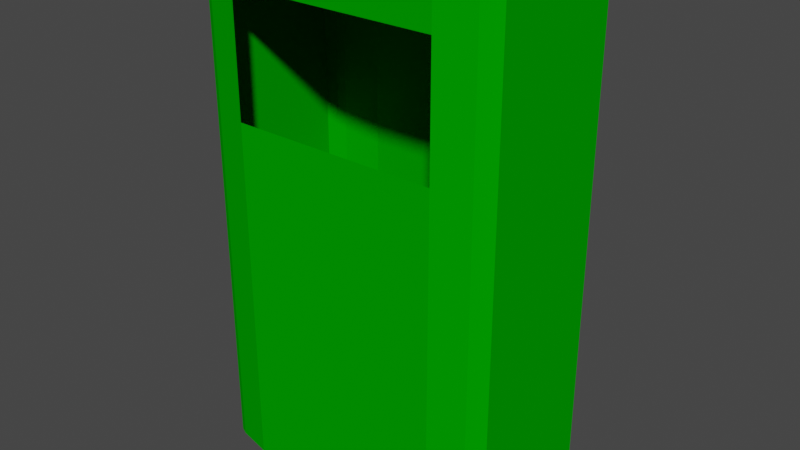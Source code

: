 # Source: soptunna.blend  (saved by Blender 3.3.6; exported with 4.5.12 LTS)
import bpy
from mathutils import Matrix  # noqa: F401  (used for matrix-valued properties, if any)

bpy.ops.wm.read_factory_settings(use_empty=True)
scene = bpy.context.scene
scene.name = 'Scene'

# ---- collections
col_collection = bpy.data.collections.new('Collection'); scene.collection.children.link(col_collection)

# ---- materials (node trees are filled in below, after node groups)
mat_material_001 = bpy.data.materials.new('Material.001')
mat_material_001.use_transparent_shadow = False
mat_material_001.diffuse_color = (0.000443, 0.3506, 0.0, 1.0)
mat_material_001.roughness = 0.8
mat_material_001.specular_intensity = 0.4583

# ---- material node trees

# ---- world
world_world = bpy.data.worlds.new('World'); scene.world = world_world
world_world.use_nodes = True; world_world.node_tree.nodes.clear()
_N = world_world.node_tree.nodes; _L = world_world.node_tree.links
n0 = _N.new('ShaderNodeOutputWorld'); n0.name = 'World Output'; n0.location = (300, 300)
n1 = _N.new('ShaderNodeBackground'); n1.name = 'Background'; n1.location = (10, 300)
n1.inputs[0].default_value = (0.05088, 0.05088, 0.05088, 1.0)
_L.new(n1.outputs[0], n0.inputs[0])
n0.is_active_output = True
world_world.color = (0.05088, 0.05088, 0.05088)
world_world.use_sun_shadow = False
world_world.sun_shadow_jitter_overblur = 0.0

# ---- meshes
me_cube_001 = bpy.data.meshes.new('Cube.001')
me_cube_001.from_pydata([(-1.737, -0.4307, -1.982), (-1.737, 0.4307, -1.982), (1.737, -0.4307, -1.982), (1.737, 0.4307, -1.982), (-1.658, -0.4791, -1.982), (-1.658, -0.4791, 2.068), (-1.658, 0.4791, -1.982), (-1.658, 0.4791, 2.068), (1.658, -0.4791, -1.982), (1.658, -0.4791, 2.068), (1.658, 0.4791, -1.982), (1.658, 0.4791, 2.068), (-1.177, -0.5483, -1.982), (-1.576, -0.4998, -1.982), (-1.576, -0.4998, 2.068), (-1.576, 0.4998, -1.982), (-1.177, 0.5483, -1.982), (-1.576, 0.4998, 2.068), (1.576, -0.4998, -1.982), (1.177, -0.5483, -1.982), (1.576, -0.4998, 2.068), (1.177, 0.5483, -1.982), (1.576, 0.4998, -1.982), (1.576, 0.4998, 2.068), (-1.681, -0.4644, 2.068), (-1.737, -0.4307, 2.027), (-1.737, 0.4307, 2.027), (-1.681, 0.4644, 2.068), (1.737, -0.4307, 2.027), (1.681, -0.4644, 2.068), (1.681, 0.4644, 2.068), (1.737, 0.4307, 2.027), (-1.177, -0.5483, 2.027), (-1.454, -0.5146, 2.068), (-1.454, 0.5146, 2.068), (-1.177, 0.5483, 2.027), (1.454, -0.5146, 2.068), (1.177, -0.5483, 2.027), (1.177, 0.5483, 2.027), (1.454, 0.5146, 2.068), (-1.576, -0.4998, 3.777), (-1.658, -0.4791, 3.777), (1.658, 0.4791, 3.777), (1.576, 0.4998, 3.777), (-1.576, 0.4998, 3.777), (-1.658, 0.4791, 3.777), (1.576, -0.4998, 3.777), (1.658, -0.4791, 3.777), (-1.737, -0.4307, 3.736), (-1.681, -0.4644, 3.777), (-1.681, 0.4644, 3.777), (-1.737, 0.4307, 3.736), (1.681, -0.4644, 3.777), (1.737, -0.4307, 3.736), (1.737, 0.4307, 3.736), (1.681, 0.4644, 3.777), (1.177, -0.5483, 3.736), (1.454, -0.5146, 3.777), (-1.454, -0.5146, 3.777), (-1.177, -0.5483, 3.736), (1.454, 0.5146, 3.777), (1.177, 0.5483, 3.736), (-1.177, 0.5483, 3.736), (-1.454, 0.5146, 3.777), (1.177, -0.5483, 2.038), (-1.177, -0.5483, 2.038), (-1.681, 0.4644, 3.436), (-1.454, 0.5146, 3.436), (-1.681, -0.4644, 3.436), (1.454, -0.5146, 3.436), (-1.454, -0.5146, 3.436), (-1.658, -0.4791, 3.436), (1.576, -0.4998, 3.436), (-1.737, 0.4307, 3.395), (-1.177, -0.5483, 3.395), (1.681, -0.4644, 3.436), (1.737, -0.4307, 3.395), (1.658, 0.4791, 3.436), (1.576, 0.4998, 3.436), (1.177, 0.5483, 3.395), (1.737, 0.4307, 3.395), (-1.658, 0.4791, 3.436), (-1.177, 0.5483, 3.395), (-1.737, -0.4307, 3.395), (1.177, -0.5483, 3.395), (-1.576, -0.4998, 3.436), (1.658, -0.4791, 3.436), (1.681, 0.4644, 3.436), (1.454, 0.5146, 3.436), (-1.576, 0.4998, 3.436)], [], [(17, 15, 6, 7), (30, 31, 3, 10, 11), (9, 8, 2, 28, 29), (85, 70, 58, 40), (3, 31, 28, 2), (7, 6, 1, 26, 27), (20, 18, 8, 9), (12, 32, 33, 14, 13), (0, 25, 26, 1), (34, 35, 16, 15, 17), (36, 37, 19, 18, 20), (22, 23, 11, 10), (13, 14, 5, 4), (19, 37, 32, 12), (16, 35, 38, 21), (21, 38, 39, 23, 22), (1, 6, 15, 16, 21, 22, 10, 3, 2, 8, 18, 19, 12, 13, 4, 0), (84, 69, 57, 56), (83, 68, 49, 48), (81, 66, 50, 45), (82, 67, 63, 62), (4, 5, 24, 25, 0), (55, 42, 43, 60, 63, 44, 45, 50, 49, 41, 40, 58, 57, 46, 47, 52), (49, 50, 51, 48), (53, 54, 55, 52), (57, 58, 59, 56), (61, 62, 63, 60), (68, 71, 41, 49), (69, 72, 46, 57), (66, 73, 51, 50), (70, 74, 59, 58), (86, 75, 52, 47), (73, 83, 48, 51), (71, 85, 40, 41), (74, 84, 56, 59), (75, 76, 53, 52), (87, 77, 42, 55), (77, 78, 43, 42), (88, 79, 61, 60), (76, 80, 54, 53), (78, 88, 60, 43), (89, 81, 45, 44), (79, 82, 62, 61), (80, 87, 55, 54), (67, 89, 44, 63), (72, 86, 47, 46), (17, 89, 67, 34), (30, 87, 80, 31), (35, 82, 79, 38), (7, 81, 89, 17), (39, 88, 78, 23), (31, 80, 76, 28), (38, 79, 88, 39), (23, 78, 77, 11), (11, 77, 87, 30), (28, 76, 75, 29), (14, 85, 71, 5), (32, 37, 64, 65), (25, 83, 73, 26), (29, 75, 86, 9), (65, 74, 70, 33, 32), (26, 73, 66, 27), (20, 72, 69, 36), (5, 71, 68, 24), (34, 67, 82, 35), (27, 66, 81, 7), (24, 68, 83, 25), (36, 69, 84, 64, 37), (33, 70, 85, 14), (9, 86, 72, 20)])
_uv = me_cube_001.uv_layers.new(name='UVMap')
_uv.uv.foreach_set('vector', [0.6083, 0.4843, 0.6083, 0.0, 0.6156, 0.0, 0.6156, 0.4843, 0.7651, 0.2043, 0.7701, 0.2092, 0.7701, 0.6887, 0.763, 0.6887, 0.763, 0.2043, 0.9033, 0.2043, 0.9033, 0.6887, 0.8962, 0.6887, 0.8962, 0.2092, 0.9012, 0.2043, 0.01439, 0.6479, 0.0253, 0.6479, 0.0253, 0.6887, 0.01439, 0.6887, 0.7701, 0.6887, 0.7701, 0.2092, 0.8962, 0.2092, 0.8962, 0.6887, 0.763, 0.2043, 0.763, 0.6887, 0.7559, 0.6887, 0.7559, 0.2092, 0.7609, 0.2043, 0.297, 0.4843, 0.297, 0.0, 0.3043, 0.0, 0.3043, 0.4843, 0.05012, 0.0, 0.05012, 0.4794, 0.0253, 0.4843, 0.01439, 0.4843, 0.01439, 0.0, 0.6298, 0.6887, 0.6298, 0.2092, 0.7559, 0.2092, 0.7559, 0.6887, 0.5974, 0.4843, 0.5726, 0.4794, 0.5726, 0.0, 0.6083, 0.0, 0.6083, 0.4843, 0.286, 0.4843, 0.2612, 0.4794, 0.2612, 0.0, 0.297, 0.0, 0.297, 0.4843, 0.3257, 0.0, 0.3257, 0.4843, 0.3184, 0.4843, 0.3184, 0.0, 0.01439, 0.0, 0.01439, 0.4843, 0.007076, 0.4843, 0.007076, 0.0, 0.2612, 0.0, 0.2612, 0.4794, 0.05012, 0.4794, 0.05012, 0.0, 0.5726, 0.0, 0.5726, 0.4794, 0.3615, 0.4794, 0.3615, 0.0, 0.3615, 0.0, 0.3615, 0.4794, 0.3366, 0.4843, 0.3257, 0.4843, 0.3257, 0.0, 0.01721, 1.0, 0.01014, 0.9929, 0.007105, 0.9856, 0.0, 0.9499, 0.0, 0.7388, 0.007105, 0.703, 0.01014, 0.6957, 0.01721, 0.6887, 0.1434, 0.6887, 0.1504, 0.6957, 0.1535, 0.703, 0.1606, 0.7388, 0.1606, 0.9499, 0.1535, 0.9856, 0.1504, 0.9929, 0.1434, 1.0, 0.2612, 0.643, 0.286, 0.6479, 0.286, 0.6887, 0.2612, 0.6837, 0.0, 0.643, 0.004936, 0.6479, 0.004936, 0.6887, 0.0, 0.6837, 0.6156, 0.6479, 0.6178, 0.6479, 0.6178, 0.6887, 0.6156, 0.6887, 0.5726, 0.643, 0.5974, 0.6479, 0.5974, 0.6887, 0.5726, 0.6837, 0.6227, 0.6887, 0.6227, 0.2043, 0.6248, 0.2043, 0.6298, 0.2092, 0.6298, 0.6887, 0.1679, 0.9901, 0.1658, 0.988, 0.1627, 0.9807, 0.1606, 0.9698, 0.1606, 0.709, 0.1627, 0.6981, 0.1658, 0.6908, 0.1679, 0.6887, 0.3039, 0.6887, 0.3061, 0.6908, 0.3091, 0.6981, 0.3113, 0.709, 0.3113, 0.9698, 0.3091, 0.9807, 0.3061, 0.988, 0.3039, 0.9901, 0.6248, 0.0, 0.7609, 0.0, 0.7559, 0.004936, 0.6298, 0.004936, 0.8962, 0.004936, 0.7701, 0.004936, 0.7651, 0.0, 0.9012, 0.0, 0.286, 0.6887, 0.0253, 0.6887, 0.05012, 0.6837, 0.2612, 0.6837, 0.3615, 0.6837, 0.5726, 0.6837, 0.5974, 0.6887, 0.3366, 0.6887, 0.004936, 0.6479, 0.007076, 0.6479, 0.007076, 0.6887, 0.004936, 0.6887, 0.286, 0.6479, 0.297, 0.6479, 0.297, 0.6887, 0.286, 0.6887, 0.6178, 0.6479, 0.6227, 0.643, 0.6227, 0.6837, 0.6178, 0.6887, 0.0253, 0.6479, 0.05012, 0.643, 0.05012, 0.6837, 0.0253, 0.6887, 0.3043, 0.6479, 0.3064, 0.6479, 0.3064, 0.6887, 0.3043, 0.6887, 0.7559, 0.04567, 0.6298, 0.04567, 0.6298, 0.004936, 0.7559, 0.004936, 0.007076, 0.6479, 0.01439, 0.6479, 0.01439, 0.6887, 0.007076, 0.6887, 0.05012, 0.643, 0.2612, 0.643, 0.2612, 0.6837, 0.05012, 0.6837, 0.3064, 0.6479, 0.3113, 0.643, 0.3113, 0.6837, 0.3064, 0.6887, 0.3163, 0.6479, 0.3184, 0.6479, 0.3184, 0.6887, 0.3163, 0.6887, 0.3184, 0.6479, 0.3257, 0.6479, 0.3257, 0.6887, 0.3184, 0.6887, 0.3366, 0.6479, 0.3615, 0.643, 0.3615, 0.6837, 0.3366, 0.6887, 0.8962, 0.04567, 0.7701, 0.04567, 0.7701, 0.004936, 0.8962, 0.004936, 0.3257, 0.6479, 0.3366, 0.6479, 0.3366, 0.6887, 0.3257, 0.6887, 0.6083, 0.6479, 0.6156, 0.6479, 0.6156, 0.6887, 0.6083, 0.6887, 0.3615, 0.643, 0.5726, 0.643, 0.5726, 0.6837, 0.3615, 0.6837, 0.3113, 0.643, 0.3163, 0.6479, 0.3163, 0.6887, 0.3113, 0.6837, 0.5974, 0.6479, 0.6083, 0.6479, 0.6083, 0.6887, 0.5974, 0.6887, 0.297, 0.6479, 0.3043, 0.6479, 0.3043, 0.6887, 0.297, 0.6887, 0.6083, 0.4843, 0.6083, 0.6479, 0.5974, 0.6479, 0.5974, 0.4843, 0.3163, 0.4843, 0.3163, 0.6479, 0.3113, 0.643, 0.3113, 0.4794, 0.5726, 0.4794, 0.5726, 0.643, 0.3615, 0.643, 0.3615, 0.4794, 0.6156, 0.4843, 0.6156, 0.6479, 0.6083, 0.6479, 0.6083, 0.4843, 0.3366, 0.4843, 0.3366, 0.6479, 0.3257, 0.6479, 0.3257, 0.4843, 0.7701, 0.2092, 0.7701, 0.04567, 0.8962, 0.04567, 0.8962, 0.2092, 0.3615, 0.4794, 0.3615, 0.643, 0.3366, 0.6479, 0.3366, 0.4843, 0.3257, 0.4843, 0.3257, 0.6479, 0.3184, 0.6479, 0.3184, 0.4843, 0.3184, 0.4843, 0.3184, 0.6479, 0.3163, 0.6479, 0.3163, 0.4843, 0.3113, 0.4794, 0.3113, 0.643, 0.3064, 0.6479, 0.3064, 0.4843, 0.01439, 0.4843, 0.01439, 0.6479, 0.007076, 0.6479, 0.007076, 0.4843, 0.05012, 0.4794, 0.2612, 0.4794, 0.2612, 0.5208, 0.05012, 0.5208, 0.6298, 0.2092, 0.6298, 0.04567, 0.7559, 0.04567, 0.7559, 0.2092, 0.3064, 0.4843, 0.3064, 0.6479, 0.3043, 0.6479, 0.3043, 0.4843, 0.05012, 0.5208, 0.05012, 0.643, 0.0253, 0.6479, 0.0253, 0.4843, 0.05012, 0.4794, 0.6227, 0.4794, 0.6227, 0.643, 0.6178, 0.6479, 0.6178, 0.4843, 0.297, 0.4843, 0.297, 0.6479, 0.286, 0.6479, 0.286, 0.4843, 0.007076, 0.4843, 0.007076, 0.6479, 0.004936, 0.6479, 0.004936, 0.4843, 0.5974, 0.4843, 0.5974, 0.6479, 0.5726, 0.643, 0.5726, 0.4794, 0.6178, 0.4843, 0.6178, 0.6479, 0.6156, 0.6479, 0.6156, 0.4843, 0.004936, 0.4843, 0.004936, 0.6479, 0.0, 0.643, 0.0, 0.4794, 0.286, 0.4843, 0.286, 0.6479, 0.2612, 0.643, 0.2612, 0.5208, 0.2612, 0.4794, 0.0253, 0.4843, 0.0253, 0.6479, 0.01439, 0.6479, 0.01439, 0.4843, 0.3043, 0.4843, 0.3043, 0.6479, 0.297, 0.6479, 0.297, 0.4843])
me_cube_001.materials.append(mat_material_001)
me_cube_001.update()

# ---- objects
ob_cube = bpy.data.objects.new('Cube', me_cube_001)

# ---- transforms, parenting, visibility, modifiers, constraints
ob_cube.location = (-0.131, -4.474, -1.4)
ob_cube.scale = (1.0, 1.856, 1.0)

# ---- collection membership
col_collection.objects.link(ob_cube)

# ---- scene / render settings (as saved in the file)
scene.frame_start = 1; scene.frame_end = 250; scene.frame_set(1)
scene.render.engine = 'BLENDER_EEVEE_NEXT'
scene.cycles.sampling_pattern = 'TABULATED_SOBOL'
scene.cycles.use_light_tree = False
scene.view_settings.view_transform = 'Filmic'
bpy.context.view_layer.update()

# ---- added for rendering (the .blend has no active camera and no usable light): camera, sun
cam_auto = bpy.data.cameras.new('AutoCamera')
cam_auto.lens = 50.0
cam_auto.sensor_width = 36.0
cam_auto.clip_end = 1000.0
ob_auto_camera = bpy.data.objects.new('AutoCamera', cam_auto)
scene.collection.objects.link(ob_auto_camera)
ob_auto_camera.location = (6.36979, -12.2753, 4.69835)
ob_auto_camera.rotation_euler = (1.09748, -7.21219e-08, 0.694738)
scene.camera = ob_auto_camera
light_auto_sun = bpy.data.lights.new('AutoSun', 'SUN')
light_auto_sun.energy = 3.0
light_auto_sun.angle = 0.0523599
ob_auto_sun = bpy.data.objects.new('AutoSun', light_auto_sun)
scene.collection.objects.link(ob_auto_sun)
ob_auto_sun.rotation_euler = (0.872665, 0.174533, 0.523599)
bpy.context.view_layer.update()
